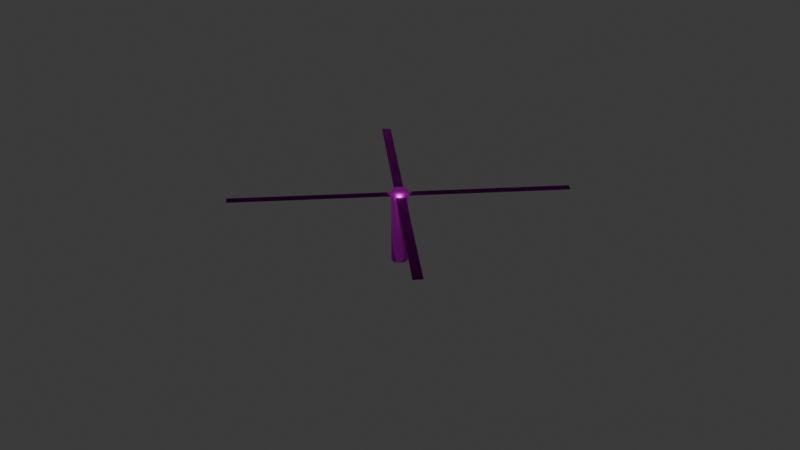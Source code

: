 # Source: wings.blend  (saved by Blender 4.0.36; exported with 4.5.12 LTS)
import bpy
from mathutils import Matrix  # noqa: F401  (used for matrix-valued properties, if any)

bpy.ops.wm.read_factory_settings(use_empty=True)
scene = bpy.context.scene
scene.name = 'Scene'

# ---- collections
col_collection = bpy.data.collections.new('Collection'); scene.collection.children.link(col_collection)

# ---- images (referenced by path relative to the original .blend; pixels are not part of the script)
import os
ASSET_DIR = os.environ.get("B2B_ASSET_DIR", "")  # directory of the original .blend (textures are referenced by path, not embedded)
HERE = os.path.dirname(os.path.abspath(__file__))  # packed textures are extracted next to this script under _unpacked/

def load_image(name, relpath, width, height, colorspace="sRGB"):
    """Load a texture the original file referenced (path relative to the .blend, or extracted next to this script)."""
    p = next((c for c in (os.path.join(HERE, relpath), os.path.join(ASSET_DIR, relpath)) if relpath and os.path.exists(c)), "")
    if p:
        img = bpy.data.images.load(p, check_existing=True)
        img.name = name
    else:  # same state as the original file: an image datablock whose file is absent (Cycles renders it pink)
        img = bpy.data.images.new(name, width, height)
        img.source = "FILE"
        img.filepath = "//" + (relpath or name)
    img.colorspace_settings.name = colorspace
    return img
img_helicopter_wings = load_image('Helicopter_wings', 'Helicopter_wings2.png', 1024, 1024, 'sRGB')

# ---- materials (node trees are filled in below, after node groups)
mat_helicopter_wings = bpy.data.materials.new('Helicopter_wings')
mat_helicopter_wings.use_transparent_shadow = False

# ---- material node trees
mat_helicopter_wings.use_nodes = True; mat_helicopter_wings.node_tree.nodes.clear()
_N = mat_helicopter_wings.node_tree.nodes; _L = mat_helicopter_wings.node_tree.links
n0 = _N.new('ShaderNodeBsdfPrincipled'); n0.name = 'Principled BSDF'; n0.location = (10, 300)
n0.inputs[1].default_value = 1.0
n0.inputs[3].default_value = 1.45
n1 = _N.new('ShaderNodeOutputMaterial'); n1.name = 'Material Output'; n1.location = (300, 300)
n2 = _N.new('ShaderNodeTexImage'); n2.name = 'Image Texture'; n2.location = (-385, 248)
n2.image = img_helicopter_wings
_L.new(n0.outputs[0], n1.inputs[0])
_L.new(n2.outputs[0], n0.inputs[0])
n1.is_active_output = True

# ---- world
world_world = bpy.data.worlds.new('World'); scene.world = world_world
world_world.use_nodes = True; world_world.node_tree.nodes.clear()
_N = world_world.node_tree.nodes; _L = world_world.node_tree.links
n0 = _N.new('ShaderNodeOutputWorld'); n0.name = 'World Output'; n0.location = (300, 300)
n1 = _N.new('ShaderNodeBackground'); n1.name = 'Background'; n1.location = (10, 300)
n1.inputs[0].default_value = (0.05088, 0.05088, 0.05088, 1.0)
_L.new(n1.outputs[0], n0.inputs[0])
n0.is_active_output = True
world_world.color = (0.05088, 0.05088, 0.05088)
world_world.use_sun_shadow = False
world_world.sun_shadow_jitter_overblur = 0.0

# ---- meshes
me_helicopter_wings = bpy.data.meshes.new('Helicopter_wings')
me_helicopter_wings.from_pydata([(-0.1652, -4.933, -1.229e-07), (-0.1652, -4.933, 1.229e-07), (-0.1652, 4.933, -1.229e-07), (-0.1652, 4.933, 1.229e-07), (0.1652, -4.933, -1.229e-07), (0.1652, -4.933, 1.229e-07), (0.1652, 4.933, -1.229e-07), (0.1652, 4.933, 1.229e-07), (-0.2045, 0.1708, -3.014), (-0.2045, 0.1708, 0.1662), (-0.1605, 0.2012, -3.014), (-0.1605, 0.2012, 0.1662), (-0.1101, 0.2236, -3.014), (-0.1101, 0.2236, 0.1662), (-0.05515, 0.2371, -3.014), (-0.05515, 0.2371, 0.1662), (0.002107, 0.2412, -3.014), (0.002107, 0.2412, 0.1662), (0.05953, 0.2357, -3.014), (0.05953, 0.2357, 0.1662), (0.1149, 0.2209, -3.014), (0.1149, 0.2209, 0.1662), (0.1661, 0.1972, -3.014), (0.1661, 0.1972, 0.1662), (0.2112, 0.1657, -3.014), (0.2112, 0.1657, 0.1662), (0.2484, 0.1274, -3.014), (0.2484, 0.1274, 0.1662), (0.2763, 0.08403, -3.014), (0.2763, 0.08403, 0.1662), (0.2938, 0.03707, -3.014), (0.2938, 0.03707, 0.1662), (0.3003, -0.01162, -3.014), (0.3003, -0.01162, 0.1662), (0.2955, -0.06017, -3.014), (0.2955, -0.06017, 0.1662), (0.2795, -0.1067, -3.014), (0.2795, -0.1067, 0.1662), (0.2531, -0.1495, -3.014), (0.2531, -0.1495, 0.1662), (0.2172, -0.1868, -3.014), (0.2172, -0.1868, 0.1662), (0.1732, -0.2172, -3.014), (0.1732, -0.2172, 0.1662), (0.1228, -0.2396, -3.014), (0.1228, -0.2396, 0.1662), (0.06786, -0.2532, -3.014), (0.06786, -0.2532, 0.1662), (0.0106, -0.2572, -3.014), (0.0106, -0.2572, 0.1662), (-0.04682, -0.2517, -3.014), (-0.04682, -0.2517, 0.1662), (-0.1022, -0.2369, -3.014), (-0.1022, -0.2369, 0.1662), (-0.1534, -0.2132, -3.014), (-0.1534, -0.2132, 0.1662), (-0.1985, -0.1817, -3.014), (-0.1985, -0.1817, 0.1662), (-0.2357, -0.1435, -3.014), (-0.2357, -0.1435, 0.1662), (-0.2636, -0.1001, -3.014), (-0.2636, -0.1001, 0.1662), (-0.2811, -0.0531, -3.014), (-0.2811, -0.0531, 0.1662), (-0.2876, -0.004414, -3.014), (-0.2876, -0.004414, 0.1662), (-0.2828, 0.04414, -3.014), (-0.2828, 0.04414, 0.1662), (-0.2668, 0.09068, -3.014), (-0.2668, 0.09068, 0.1662), (-0.2404, 0.1334, -3.014), (-0.2404, 0.1334, 0.1662), (5.818, -0.1401, -1.229e-07), (5.818, -0.1401, 1.229e-07), (-5.818, -0.1401, -1.229e-07), (-5.818, -0.1401, 1.229e-07), (5.818, 0.1401, -1.229e-07), (5.818, 0.1401, 1.229e-07), (-5.818, 0.1401, -1.229e-07), (-5.818, 0.1401, 1.229e-07), (-0.2045, 0.1708, -0.2058), (-0.1605, 0.2012, -0.2058), (-0.1101, 0.2236, -0.2058), (-0.05515, 0.2371, -0.2058), (0.002107, 0.2412, -0.2058), (0.05953, 0.2357, -0.2058), (0.1149, 0.2209, -0.2058), (0.1661, 0.1972, -0.2058), (0.2112, 0.1657, -0.2058), (0.2484, 0.1274, -0.2058), (0.2763, 0.08403, -0.2058), (0.2938, 0.03707, -0.2058), (0.3003, -0.01162, -0.2058), (0.2955, -0.06017, -0.2058), (0.2795, -0.1067, -0.2058), (0.2531, -0.1495, -0.2058), (0.2172, -0.1868, -0.2058), (0.1732, -0.2172, -0.2058), (0.1228, -0.2396, -0.2058), (0.06786, -0.2532, -0.2058), (0.0106, -0.2572, -0.2058), (-0.04682, -0.2517, -0.2058), (-0.1022, -0.2369, -0.2058), (-0.1534, -0.2132, -0.2058), (-0.1985, -0.1817, -0.2058), (-0.2357, -0.1435, -0.2058), (-0.2636, -0.1001, -0.2058), (-0.2811, -0.0531, -0.2058), (-0.2876, -0.004414, -0.2058), (-0.2828, 0.04414, -0.2058), (-0.2668, 0.09068, -0.2058), (-0.2404, 0.1334, -0.2058)], [], [(0, 1, 3, 2), (2, 3, 7, 6), (6, 7, 5, 4), (4, 5, 1, 0), (2, 6, 4, 0), (7, 3, 1, 5), (80, 9, 11, 81), (81, 11, 13, 82), (82, 13, 15, 83), (83, 15, 17, 84), (84, 17, 19, 85), (85, 19, 21, 86), (86, 21, 23, 87), (87, 23, 25, 88), (88, 25, 27, 89), (89, 27, 29, 90), (90, 29, 31, 91), (91, 31, 33, 92), (92, 33, 35, 93), (93, 35, 37, 94), (94, 37, 39, 95), (95, 39, 41, 96), (96, 41, 43, 97), (97, 43, 45, 98), (98, 45, 47, 99), (99, 47, 49, 100), (100, 49, 51, 101), (101, 51, 53, 102), (102, 53, 55, 103), (103, 55, 57, 104), (104, 57, 59, 105), (105, 59, 61, 106), (106, 61, 63, 107), (107, 63, 65, 108), (108, 65, 67, 109), (109, 67, 69, 110), (11, 9, 71, 69, 67, 65, 63, 61, 59, 57, 55, 53, 51, 49, 47, 45, 43, 41, 39, 37, 35, 33, 31, 29, 27, 25, 23, 21, 19, 17, 15, 13), (110, 69, 71, 111), (111, 71, 9, 80), (8, 10, 12, 14, 16, 18, 20, 22, 24, 26, 28, 30, 32, 34, 36, 38, 40, 42, 44, 46, 48, 50, 52, 54, 56, 58, 60, 62, 64, 66, 68, 70), (72, 73, 75, 74), (74, 75, 79, 78), (78, 79, 77, 76), (76, 77, 73, 72), (74, 78, 76, 72), (79, 75, 73, 77), (70, 111, 80, 8), (68, 110, 111, 70), (66, 109, 110, 68), (64, 108, 109, 66), (62, 107, 108, 64), (60, 106, 107, 62), (58, 105, 106, 60), (56, 104, 105, 58), (54, 103, 104, 56), (52, 102, 103, 54), (50, 101, 102, 52), (48, 100, 101, 50), (46, 99, 100, 48), (44, 98, 99, 46), (42, 97, 98, 44), (40, 96, 97, 42), (38, 95, 96, 40), (36, 94, 95, 38), (34, 93, 94, 36), (32, 92, 93, 34), (30, 91, 92, 32), (28, 90, 91, 30), (26, 89, 90, 28), (24, 88, 89, 26), (22, 87, 88, 24), (20, 86, 87, 22), (18, 85, 86, 20), (16, 84, 85, 18), (14, 83, 84, 16), (12, 82, 83, 14), (10, 81, 82, 12), (8, 80, 81, 10)])
me_helicopter_wings.polygons.foreach_set('use_smooth', [0, 0, 0, 0, 0, 0, 1, 1, 1, 1, 1, 1, 1, 1, 1, 1, 1, 1, 1, 1, 1, 1, 1, 1, 1, 1, 1, 1, 1, 1, 1, 1, 1, 1, 1, 1, 1, 1, 1, 1, 0, 0, 0, 0, 0, 0, 1, 1, 1, 1, 1, 1, 1, 1, 1, 1, 1, 1, 1, 1, 1, 1, 1, 1, 1, 1, 1, 1, 1, 1, 1, 1, 1, 1, 1, 1, 1, 1])
_uv = me_helicopter_wings.uv_layers.new(name='UVMap')
_uv.uv.foreach_set('vector', [0.375, 0.0, 0.625, 0.0, 0.625, 0.25, 0.375, 0.25, 0.375, 0.25, 0.625, 0.25, 0.625, 0.5, 0.375, 0.5, 0.375, 0.5, 0.625, 0.5, 0.625, 0.75, 0.375, 0.75, 0.375, 0.75, 0.625, 0.75, 0.625, 1.0, 0.375, 1.0, 0.125, 0.5, 0.375, 0.5, 0.375, 0.75, 0.125, 0.75, 0.625, 0.5, 0.875, 0.5, 0.875, 0.75, 0.625, 0.75, 0.824, 0.7842, 0.824, 0.8427, 0.8042, 0.8427, 0.8042, 0.7842, 0.8042, 0.7842, 0.8042, 0.8427, 0.7844, 0.8427, 0.7844, 0.7842, 0.7844, 0.7842, 0.7844, 0.8427, 0.7646, 0.8427, 0.7646, 0.7842, 0.7646, 0.7842, 0.7646, 0.8427, 0.7448, 0.8427, 0.7448, 0.7842, 0.7448, 0.7842, 0.7448, 0.8427, 0.725, 0.8427, 0.725, 0.7842, 0.725, 0.7842, 0.725, 0.8427, 0.7052, 0.8427, 0.7052, 0.7842, 0.7052, 0.7842, 0.7052, 0.8427, 0.6854, 0.8427, 0.6854, 0.7842, 0.6854, 0.7842, 0.6854, 0.8427, 0.6656, 0.8427, 0.6656, 0.7842, 0.6656, 0.7842, 0.6656, 0.8427, 0.6458, 0.8427, 0.6458, 0.7842, 0.6458, 0.7842, 0.6458, 0.8427, 0.626, 0.8427, 0.626, 0.7842, 0.626, 0.7842, 0.626, 0.8427, 0.6062, 0.8427, 0.6062, 0.7842, 0.6062, 0.7842, 0.6062, 0.8427, 0.5864, 0.8427, 0.5864, 0.7842, 0.5864, 0.7842, 0.5864, 0.8427, 0.5666, 0.8427, 0.5666, 0.7842, 0.5666, 0.7842, 0.5666, 0.8427, 0.5468, 0.8427, 0.5468, 0.7842, 0.5468, 0.7842, 0.5468, 0.8427, 0.5271, 0.8427, 0.5271, 0.7842, 0.5271, 0.7842, 0.5271, 0.8427, 0.5073, 0.8427, 0.5073, 0.7842, 0.5315, 0.4532, 0.5363, 0.4727, 0.5117, 0.4727, 0.5068, 0.4532, 0.4875, 0.7842, 0.4875, 0.8427, 0.4677, 0.8427, 0.4677, 0.7842, 0.4677, 0.7842, 0.4677, 0.8427, 0.4479, 0.8427, 0.4479, 0.7842, 0.4479, 0.7842, 0.4479, 0.8427, 0.4281, 0.8427, 0.4281, 0.7842, 0.4281, 0.7842, 0.4281, 0.8427, 0.4083, 0.8427, 0.4083, 0.7842, 0.4083, 0.7842, 0.4083, 0.8427, 0.3885, 0.8427, 0.3885, 0.7842, 0.3885, 0.7842, 0.3885, 0.8427, 0.3687, 0.8427, 0.3687, 0.7842, 0.3687, 0.7842, 0.3687, 0.8427, 0.3489, 0.8427, 0.3489, 0.7842, 0.3489, 0.7842, 0.3489, 0.8427, 0.3291, 0.8427, 0.3291, 0.7842, 0.3291, 0.7842, 0.3291, 0.8427, 0.3093, 0.8427, 0.3093, 0.7842, 0.3093, 0.7842, 0.3093, 0.8427, 0.2895, 0.8427, 0.2895, 0.7842, 0.2895, 0.7842, 0.2895, 0.8427, 0.2697, 0.8427, 0.2697, 0.7842, 0.2697, 0.7842, 0.2697, 0.8427, 0.2499, 0.8427, 0.2499, 0.7842, 0.2499, 0.7842, 0.2499, 0.8427, 0.2301, 0.8427, 0.2301, 0.7842, 0.5174, 0.7016, 0.5017, 0.7031, 0.486, 0.7016, 0.4709, 0.697, 0.457, 0.6895, 0.4448, 0.6795, 0.4348, 0.6674, 0.4274, 0.6534, 0.4228, 0.6384, 0.4212, 0.6227, 0.4228, 0.607, 0.4274, 0.5919, 0.4348, 0.578, 0.4448, 0.5658, 0.457, 0.5558, 0.4709, 0.5483, 0.486, 0.5438, 0.5017, 0.5422, 0.5174, 0.5438, 0.5325, 0.5483, 0.5464, 0.5558, 0.5585, 0.5658, 0.5686, 0.578, 0.576, 0.5919, 0.5806, 0.607, 0.5821, 0.6227, 0.5806, 0.6384, 0.576, 0.6534, 0.5686, 0.6674, 0.5585, 0.6795, 0.5464, 0.6895, 0.5325, 0.697, 0.2301, 0.7842, 0.2301, 0.8427, 0.2103, 0.8427, 0.2103, 0.7842, 0.2103, 0.7842, 0.2103, 0.8427, 0.1905, 0.8427, 0.1905, 0.7842, 0.7621, 0.3977, 0.7961, 0.3943, 0.8288, 0.3844, 0.8589, 0.3683, 0.8854, 0.3466, 0.907, 0.3202, 0.9231, 0.2901, 0.9331, 0.2574, 0.9364, 0.2234, 0.9331, 0.1894, 0.9231, 0.1567, 0.907, 0.1265, 0.8854, 0.1001, 0.8589, 0.07844, 0.8288, 0.06234, 0.7961, 0.05242, 0.7621, 0.04907, 0.7281, 0.05242, 0.6954, 0.06234, 0.6653, 0.07844, 0.6388, 0.1001, 0.6172, 0.1265, 0.6011, 0.1567, 0.5911, 0.1894, 0.5878, 0.2234, 0.5911, 0.2574, 0.6011, 0.2901, 0.6172, 0.3202, 0.6388, 0.3466, 0.6653, 0.3683, 0.6954, 0.3844, 0.7281, 0.3943, 0.375, 0.0, 0.625, 0.0, 0.625, 0.25, 0.375, 0.25, 0.375, 0.25, 0.625, 0.25, 0.625, 0.5, 0.375, 0.5, 0.375, 0.5, 0.625, 0.5, 0.625, 0.75, 0.375, 0.75, 0.375, 0.75, 0.625, 0.75, 0.625, 1.0, 0.375, 1.0, 0.125, 0.5, 0.375, 0.5, 0.375, 0.75, 0.125, 0.75, 0.625, 0.5, 0.875, 0.5, 0.875, 0.75, 0.625, 0.75, 0.1331, 0.0642, 0.1331, 0.4121, 0.1085, 0.4121, 0.1085, 0.0642, 0.1577, 0.0642, 0.1577, 0.4121, 0.1331, 0.4121, 0.1331, 0.0642, 0.1823, 0.0642, 0.1823, 0.4121, 0.1577, 0.4121, 0.1577, 0.0642, 0.2069, 0.0642, 0.2069, 0.4121, 0.1823, 0.4121, 0.1823, 0.0642, 0.2316, 0.0642, 0.2316, 0.4121, 0.2069, 0.4121, 0.2069, 0.0642, 0.2562, 0.0642, 0.2562, 0.4121, 0.2316, 0.4121, 0.2316, 0.0642, 0.2808, 0.0642, 0.2808, 0.4121, 0.2562, 0.4121, 0.2562, 0.0642, 0.3054, 0.0642, 0.3054, 0.4121, 0.2808, 0.4121, 0.2808, 0.0642, 0.3301, 0.0642, 0.3301, 0.4121, 0.3054, 0.4121, 0.3054, 0.0642, 0.3547, 0.0642, 0.3547, 0.4121, 0.3301, 0.4121, 0.3301, 0.0642, 0.3793, 0.0642, 0.3793, 0.4121, 0.3547, 0.4121, 0.3547, 0.0642, 0.4039, 0.0642, 0.4039, 0.4121, 0.3793, 0.4121, 0.3793, 0.0642, 0.4286, 0.0642, 0.4286, 0.4121, 0.4039, 0.4121, 0.4039, 0.0642, 0.4532, 0.0642, 0.4532, 0.4121, 0.4286, 0.4121, 0.4286, 0.0642, 0.4778, 0.0642, 0.4778, 0.4121, 0.4532, 0.4121, 0.4532, 0.0642, 0.5024, 0.0642, 0.5024, 0.4121, 0.4778, 0.4121, 0.4778, 0.0642, 0.527, 0.0642, 0.527, 0.4121, 0.5024, 0.4121, 0.5024, 0.0642, 0.5517, 0.0642, 0.5517, 0.4121, 0.527, 0.4121, 0.527, 0.0642, 0.5763, 0.0642, 0.5763, 0.4121, 0.5517, 0.4121, 0.5517, 0.0642, 0.6009, 0.0642, 0.6009, 0.4121, 0.5763, 0.4121, 0.5763, 0.0642, 0.6255, 0.0642, 0.6255, 0.4121, 0.6009, 0.4121, 0.6009, 0.0642, 0.6502, 0.0642, 0.6502, 0.4121, 0.6255, 0.4121, 0.6255, 0.0642, 0.6748, 0.0642, 0.6748, 0.4121, 0.6502, 0.4121, 0.6502, 0.0642, 0.6994, 0.0642, 0.6994, 0.4121, 0.6748, 0.4121, 0.6748, 0.0642, 0.724, 0.0642, 0.724, 0.4121, 0.6994, 0.4121, 0.6994, 0.0642, 0.7486, 0.0642, 0.7486, 0.4121, 0.724, 0.4121, 0.724, 0.0642, 0.7733, 0.0642, 0.7733, 0.4121, 0.7486, 0.4121, 0.7486, 0.0642, 0.7979, 0.0642, 0.7979, 0.4121, 0.7733, 0.4121, 0.7733, 0.0642, 0.8225, 0.0642, 0.8225, 0.4121, 0.7979, 0.4121, 0.7979, 0.0642, 0.8471, 0.0642, 0.8471, 0.4121, 0.8225, 0.4121, 0.8225, 0.0642, 0.8718, 0.0642, 0.8718, 0.4121, 0.8471, 0.4121, 0.8471, 0.0642, 0.8964, 0.0642, 0.8964, 0.4121, 0.8718, 0.4121, 0.8718, 0.0642])
me_helicopter_wings.materials.append(mat_helicopter_wings)
me_helicopter_wings.update()

# ---- objects
ob_cube_001 = bpy.data.objects.new('Cube.001', me_helicopter_wings)

# ---- transforms, parenting, visibility, modifiers, constraints
ob_cube_001.location = (0.0, 0.0, 0.0)
ob_cube_001.rotation_euler = (0.0, 0.0, -0.7854)
ob_cube_001.scale = (1.208, 1.425, 1.0)

# ---- collection membership
col_collection.objects.link(ob_cube_001)

# ---- scene / render settings (as saved in the file)
scene.frame_start = 1; scene.frame_end = 250; scene.frame_set(1)
scene.render.engine = 'BLENDER_EEVEE_NEXT'
scene.cycles.sampling_pattern = 'TABULATED_SOBOL'
bpy.context.view_layer.update()

# ---- added for rendering (the .blend has no active camera and no usable light): camera, sun
cam_auto = bpy.data.cameras.new('AutoCamera')
cam_auto.lens = 50.0
cam_auto.sensor_width = 36.0
cam_auto.clip_end = 1000.0
ob_auto_camera = bpy.data.objects.new('AutoCamera', cam_auto)
scene.collection.objects.link(ob_auto_camera)
ob_auto_camera.location = (26.1808, -31.417, 19.5205)
ob_auto_camera.rotation_euler = (1.09748, -7.21219e-08, 0.694738)
scene.camera = ob_auto_camera
light_auto_sun = bpy.data.lights.new('AutoSun', 'SUN')
light_auto_sun.energy = 3.0
light_auto_sun.angle = 0.0523599
ob_auto_sun = bpy.data.objects.new('AutoSun', light_auto_sun)
scene.collection.objects.link(ob_auto_sun)
ob_auto_sun.rotation_euler = (0.872665, 0.174533, 0.523599)
bpy.context.view_layer.update()
